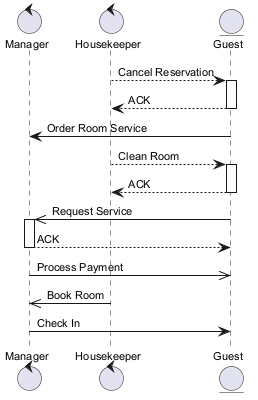

The diagram above was rendered by PlantUML. Its source (embedded in the PNG):
@startuml
skinparam backgroundColor #FFFFFF
skinparam roundCorner 15
skinparam defaultFontSize 11
control "Manager" as M
control "Housekeeper" as H
entity "Guest" as G
H --> G : Cancel Reservation
activate G
G --> H : ACK
deactivate G
G -> M : Order Room Service
H --> G : Clean Room
activate G
G --> H : ACK
deactivate G
G ->> M : Request Service
activate M
M --> G : ACK
deactivate M
M ->> G : Process Payment
H ->> M : Book Room
M -> G : Check In
@enduml